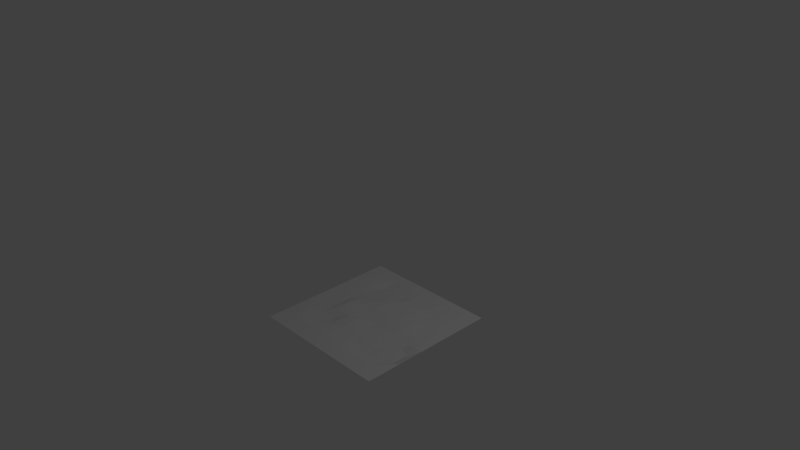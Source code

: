 # Source: grass2.blend  (saved by Blender 2.77.0; exported with 4.5.12 LTS)
import bpy
from mathutils import Matrix  # noqa: F401  (used for matrix-valued properties, if any)

bpy.ops.wm.read_factory_settings(use_empty=True)
scene = bpy.context.scene
scene.name = 'Scene'

# ---- collections
col_collection_1 = bpy.data.collections.new('Collection 1'); scene.collection.children.link(col_collection_1)

# ---- materials (node trees are filled in below, after node groups)
mat_grass = bpy.data.materials.new('Grass')
mat_grass.alpha_threshold = 0.0
mat_grass.use_transparent_shadow = False
mat_grass.preview_render_type = 'FLAT'
mat_grass.roughness = 0.5
mat_grass.specular_intensity = 0.7675

# ---- material node trees

# ---- world
world_world = bpy.data.worlds.new('World'); scene.world = world_world
world_world.color = (0.05088, 0.05088, 0.05088)
world_world.use_sun_shadow = False
world_world.sun_shadow_jitter_overblur = 0.0
world_world.cycles.sampling_method = 'MANUAL'

# ---- cameras
cam_camera = bpy.data.cameras.new('Camera')
cam_camera.clip_end = 100.0
cam_camera.lens = 35.0
cam_camera.sensor_width = 32.0
cam_camera.sensor_height = 18.0
cam_camera.ortho_scale = 7.314
cam_camera.dof.focus_distance = 0.0
cam_camera.dof.aperture_fstop = 128.0

# ---- lights
light_lamp = bpy.data.lights.new('Lamp', 'POINT')
light_lamp.transmission_factor = 0.0
light_lamp.cutoff_distance = 30.0
light_lamp.energy = 100.0
light_lamp.shadow_buffer_clip_start = 1.001
light_lamp.shadow_soft_size = 0.1
light_lamp.shadow_maximum_resolution = 0.006
light_lamp.use_absolute_resolution = True

# ---- meshes
me_plane = bpy.data.meshes.new('Plane')
me_plane.from_pydata([(-1.0, -1.0, 0.0), (1.0, -1.0, 0.0), (-1.0, 1.0, 0.0), (1.0, 1.0, 0.0), (-1.0, 0.0, 0.0), (0.0, -1.0, 0.0), (1.0, 0.0, 0.0), (0.0, 1.0, 0.0), (-0.00057, 0.004561, 0.01185), (-1.0, -0.5, 0.0), (0.5, -1.0, 0.0), (1.0, 0.5, 0.0), (-0.5, 1.0, 0.0), (-1.0, 0.5, 0.0), (-0.5, -1.0, 0.0), (1.0, -0.5, 0.0), (0.5, 1.0, 0.0), (0.0003612, 0.4994, 0.02167), (0.007035, -0.5029, -0.01947), (-0.5, 1.84e-07, 0.03694), (0.5003, 0.007533, 0.009275), (-0.4988, -0.4971, -0.01401), (-0.4996, 0.4983, -0.01577), (0.5, 0.5, 0.0004629), (-1.0, -0.75, 0.0), (0.75, -1.0, 0.0), (1.0, 0.75, 0.0), (-0.75, 1.0, 0.0), (-1.0, 0.25, 0.0), (-0.25, -1.0, 0.0), (1.0, -0.25, 0.0), (0.25, 1.0, 0.0), (0.0006589, 0.7505, -0.004986), (-0.001075, -0.2507, 0.01569), (-0.75, 0.0, 0.0), (0.2512, 0.004412, 0.01231), (-1.0, -0.25, 0.0), (0.25, -1.0, 0.0), (1.0, 0.25, 0.0), (-0.25, 1.0, 0.0), (-1.0, 0.75, 0.0), (-0.75, -1.0, 0.0), (1.0, -0.75, 0.0), (0.75, 1.0, 0.0), (8.4e-05, 0.2502, 0.02842), (-1.383e-05, -0.75, -0.0006706), (-0.2549, 0.002583, 0.01748), (0.7499, 0.0001625, -0.001335), (0.5, -0.7542, -0.006561), (0.2042, -0.5422, -0.03477), (0.75, -0.5, -0.05079), (-0.5034, -0.2488, 0.03009), (-0.4999, -0.7512, -0.001766), (-0.7503, -0.4999, -0.0003578), (-0.2496, -0.4994, 0.001638), (-0.5012, 0.7562, -0.02423), (-0.4992, 0.2492, 0.004596), (-0.7501, 0.5, -0.003901), (-0.2492, 0.4988, 0.000653), (0.4995, 0.7488, -0.008148), (0.5, 0.2503, 0.01849), (0.25, 0.5, 0.018), (0.75, 0.5, 0.006743), (0.75, 0.25, 2.624e-06), (0.2501, 0.2507, 0.02344), (0.2533, 0.7528, -0.01147), (-0.25, 0.2502, 0.03376), (-0.75, 0.25, 0.0), (-0.75, 0.75, -4.204e-06), (-0.25, -0.75, -0.0009423), (-0.75, -0.75, 0.0), (-0.75, -0.25, 0.0), (0.75, -0.75, 0.0), (0.2495, -0.7524, -0.008067), (0.212, -0.2105, -0.004297), (0.7698, -0.2297, -0.04717), (-0.2466, -0.249, 0.02987), (-0.2504, 0.7537, -0.01901), (0.75, 0.75, 6.762e-05), (-1.0, -0.875, 0.0), (0.875, -1.0, 0.0), (1.0, 0.875, 0.0), (-0.875, 1.0, 0.0), (-1.0, 0.125, 0.0), (-0.125, -1.0, 0.0), (1.0, -0.125, 0.0), (0.125, 1.0, 0.0), (3.995e-09, 0.875, -4.209e-06), (-0.001608, -0.1266, 0.006132), (-0.875, 0.0, 0.0), (0.127, 0.003521, 0.01151), (-1.0, -0.375, 0.0), (0.375, -1.0, 0.0), (1.0, 0.375, 0.0), (-0.375, 1.0, 0.0), (-1.0, 0.625, 0.0), (-0.625, -1.0, 0.0), (1.0, -0.625, 0.0), (0.625, 1.0, 0.0), (-6.397e-06, 0.375, 0.02775), (0.0002687, -0.6265, -0.01519), (-0.3768, 0.0002191, 0.03405), (0.6249, 0.005284, -0.002777), (0.5022, -0.08844, -0.01269), (0.5, -0.6627, -0.03986), (0.1093, -0.5014, -0.02684), (-0.5005, -0.1243, 0.03673), (-0.4989, -0.628, -0.01362), (-0.875, -0.5, 0.0), (-0.3719, -0.4988, -0.008549), (-0.5, 0.8751, -6.789e-05), (-0.4992, 0.3741, -0.006913), (-0.875, 0.5, 0.0), (-0.3738, 0.4987, -0.009479), (0.4999, 0.8761, -0.001832), (0.5, 0.375, 0.00701), (0.125, 0.5, 0.02012), (0.625, 0.5, 0.004203), (-1.0, -0.625, 0.0), (0.625, -1.0, 0.0), (1.0, 0.625, 0.0), (-0.625, 1.0, 0.0), (-1.0, 0.375, 0.0), (-0.375, -1.0, 0.0), (1.0, -0.375, 0.0), (0.375, 1.0, 0.0), (0.004, 0.6237, -0.00656), (-0.004808, -0.3757, 0.005866), (-0.625, 5.676e-12, 4.069e-06), (0.3762, 0.01045, 0.0113), (-1.0, -0.125, 0.0), (0.125, -1.0, 0.0), (1.0, 0.125, 0.0), (-0.125, 1.0, 0.0), (-1.0, 0.875, 0.0), (-0.875, -1.0, 0.0), (1.0, -0.875, 0.0), (0.875, 1.0, 0.0), (0.0001858, 0.1254, 0.02717), (0.0, -0.875, 0.0), (-0.1211, 0.003542, 0.01528), (0.875, 0.0, 0.0), (0.5, -0.875, 0.0), (0.875, -0.5, -0.05079), (-0.5012, -0.3741, -0.00655), (-0.5, -0.875, 0.0), (-0.6288, -0.4978, -0.01073), (-0.1236, -0.5001, -0.003598), (-0.502, 0.6213, -0.03654), (-0.4996, 0.1247, 0.02277), (-0.625, 0.4998, -0.01177), (-0.1247, 0.4979, 0.01082), (0.5, 0.625, -2.047e-05), (0.5001, 0.1268, 0.01783), (0.375, 0.5, 0.007231), (0.875, 0.5, 0.0), (0.75, 0.375, 6.297e-05), (0.75, 0.125, 1.173e-05), (0.625, 0.25, 0.00191), (0.875, 0.25, 0.0), (0.25, 0.3751, 0.02301), (0.2504, 0.1269, 0.02068), (0.1251, 0.2504, 0.02476), (0.3751, 0.251, 0.02106), (0.25, 0.875, -5.653e-06), (0.2526, 0.6213, -0.006261), (0.122, 0.7529, -0.01383), (0.3749, 0.75, -0.000151), (-0.2496, 0.3747, 0.01836), (-0.2505, 0.1275, 0.03709), (-0.3743, 0.2493, 0.01552), (-0.1248, 0.2504, 0.03987), (-0.75, 0.375, -0.0006311), (-0.75, 0.125, 0.0), (-0.875, 0.25, 0.0), (-0.6248, 0.2497, -0.002614), (-0.75, 0.875, 0.0), (-0.75, 0.625, -0.002513), (-0.875, 0.75, 0.0), (-0.6263, 0.7509, -0.004049), (-0.2499, -0.625, -0.006851), (-0.25, -0.875, 0.0), (-0.3749, -0.7501, -0.000443), (-0.125, -0.75, -0.0005871), (-0.7502, -0.6251, -0.0002683), (-0.75, -0.875, 0.0), (-0.875, -0.75, 0.0), (-0.6252, -0.7505, -0.0006964), (-0.75, -0.125, 0.0), (-0.75, -0.375, 0.0), (-0.875, -0.25, 0.0), (-0.625, -0.25, -8.529e-06), (0.75, -0.625, -0.05079), (0.75, -0.875, 0.0), (0.625, -0.75, -9.36e-05), (0.875, -0.75, 0.0), (0.2483, -0.6314, -0.03081), (0.25, -0.875, 0.0), (0.1244, -0.7506, -0.003872), (0.3749, -0.7581, -0.01192), (0.2529, -0.1207, 0.001032), (0.124, -0.2517, -0.0003736), (0.7458, -0.125, -0.02446), (0.875, -0.25, -0.05079), (-0.2528, -0.1289, 0.02074), (-0.2485, -0.3758, 0.0277), (-0.3744, -0.2481, 0.02389), (-0.1252, -0.25, 0.03038), (-0.25, 0.875, -4.867e-06), (-0.2519, 0.6206, -0.0262), (-0.3726, 0.7531, -0.01728), (-0.1227, 0.7535, -0.01491), (0.75, 0.875, 0.0), (0.75, 0.6251, 0.007877), (0.6256, 0.7499, -0.0008354), (0.875, 0.75, 0.0), (0.875, 0.625, 0.0002566), (0.625, 0.625, 0.001427), (0.625, 0.875, -9.722e-06), (-0.1218, 0.6209, -0.02626), (-0.3704, 0.6225, -0.02741), (-0.375, 0.875, -1.247e-06), (-0.1255, -0.3749, 0.02587), (-0.3743, -0.378, -0.01008), (-0.3752, -0.1226, 0.03261), (0.875, -0.375, -0.05079), (0.6227, -0.09587, -0.01947), (0.1006, -0.3777, -0.009035), (0.128, -0.1248, 0.0002558), (0.375, -0.875, 0.0), (0.125, -0.875, 0.0), (0.1203, -0.6276, -0.02096), (0.875, -0.875, 0.0), (0.625, -0.875, 0.0), (0.625, -0.6444, -0.04536), (-0.6255, -0.3742, -0.001297), (-0.875, -0.375, 0.0), (-0.875, -0.125, 0.0), (-0.625, -0.875, 0.0), (-0.875, -0.875, 0.0), (-0.875, -0.625, 0.0), (-0.125, -0.875, 0.0), (-0.375, -0.875, 0.0), (-0.3726, -0.626, -0.01009), (-0.6273, 0.6243, -0.0141), (-0.875, 0.625, 0.0), (-0.875, 0.875, 0.0), (-0.625, 0.125, 6.443e-05), (-0.875, 0.125, 0.0), (-0.875, 0.375, 0.0), (-0.124, 0.1267, 0.03911), (-0.375, 0.125, 0.03179), (-0.374, 0.3741, 0.002281), (0.375, 0.625, 0.0002143), (0.1229, 0.6211, -0.006198), (0.125, 0.875, 0.0), (0.3754, 0.1284, 0.01976), (0.1252, 0.1257, 0.02212), (0.125, 0.3751, 0.02538), (0.875, 0.125, 0.0), (0.625, 0.1251, 0.002516), (0.625, 0.375, 0.0001773), (0.875, 0.375, 0.0), (0.375, 0.3751, 0.01776), (0.375, 0.875, 0.0), (-0.125, 0.375, 0.02999), (-0.6248, 0.3746, -0.009155), (-0.625, 0.875, 0.0), (-0.1248, -0.6255, -0.009997), (-0.6284, -0.6272, -0.009828), (-0.625, -0.125, 0.0), (0.875, -0.625, 0.0), (0.3755, -0.6608, -0.03596), (0.379, -0.09415, -0.003115), (0.875, -0.125, 0.0), (-0.1245, -0.1292, 0.01391), (-0.125, 0.875, -1.641e-05), (0.875, 0.875, 0.0), (0.002369, -0.5148, -0.05762), (0.5002, -0.4917, -0.05423), (0.5025, -0.2665, -0.03789), (0.2567, -0.4928, -0.04004), (0.75, -0.5, -0.05079), (0.2637, -0.2643, -0.0147), (0.7476, -0.2546, -0.0489), (0.5033, -0.1748, -0.02569), (0.5005, -0.5888, -0.05295), (0.1486, -0.4707, -0.03389), (0.625, -0.4976, -0.05342), (0.5005, -0.3765, -0.0497), (0.3769, -0.4919, -0.04873), (0.875, -0.5, -0.05079), (0.75, -0.625, -0.05079), (0.2956, -0.5694, -0.04217), (0.2988, -0.1799, -0.007976), (0.2659, -0.3832, -0.02898), (0.1866, -0.2993, -0.01155), (0.381, -0.2649, -0.02704), (0.7041, -0.184, -0.03639), (0.75, -0.375, -0.05079), (0.623, -0.2674, -0.04305), (0.875, -0.25, -0.05079), (0.875, -0.375, -0.05079), (0.625, -0.3752, -0.05085), (0.6137, -0.1797, -0.03161), (0.3796, -0.3811, -0.03909), (0.1748, -0.3829, -0.01973), (0.625, -0.6062, -0.05287), (0.3843, -0.5813, -0.04904), (0.3898, -0.1734, -0.01588)], [], [(277, 81, 3, 137), (276, 87, 7, 133), (275, 88, 8, 140), (274, 85, 6, 141), (273, 103, 20, 129), (234, 192, 292, 307), (271, 97, 15, 143), (270, 106, 19, 128), (269, 107, 21, 146), (268, 100, 18, 147), (267, 110, 12, 121), (266, 111, 22, 150), (265, 99, 17, 151), (264, 114, 16, 125), (263, 115, 23, 154), (262, 93, 11, 155), (261, 156, 62, 117), (260, 157, 63, 158), (259, 132, 38, 159), (258, 160, 61, 116), (257, 161, 64, 162), (256, 153, 60, 163), (255, 164, 31, 86), (254, 165, 65, 166), (253, 152, 59, 167), (252, 168, 58, 113), (251, 169, 66, 170), (250, 138, 44, 171), (249, 172, 57, 112), (248, 173, 67, 174), (247, 149, 56, 175), (246, 176, 27, 82), (245, 177, 68, 178), (244, 148, 55, 179), (243, 180, 54, 109), (242, 181, 69, 182), (241, 139, 45, 183), (240, 184, 53, 108), (239, 185, 70, 186), (238, 145, 52, 187), (237, 188, 34, 89), (236, 189, 71, 190), (235, 144, 51, 191), (227, 105, 287, 306), (233, 193, 72, 194), (232, 136, 42, 195), (231, 196, 49, 105), (230, 197, 73, 198), (229, 142, 48, 199), (228, 200, 35, 90), (273, 200, 294, 309), (50, 143, 291, 282), (226, 202, 47, 102), (104, 234, 307, 286), (225, 124, 30, 203), (224, 204, 46, 101), (223, 205, 76, 206), (222, 127, 33, 207), (221, 208, 39, 94), (220, 209, 77, 210), (219, 126, 32, 211), (218, 212, 43, 98), (217, 213, 78, 214), (216, 120, 26, 215), (213, 216, 215, 78), (62, 155, 216, 213), (155, 11, 120, 216), (152, 217, 214, 59), (23, 117, 217, 152), (117, 62, 213, 217), (114, 218, 98, 16), (59, 214, 218, 114), (214, 78, 212, 218), (209, 219, 211, 77), (58, 151, 219, 209), (151, 17, 126, 219), (148, 220, 210, 55), (22, 113, 220, 148), (113, 58, 209, 220), (110, 221, 94, 12), (55, 210, 221, 110), (210, 77, 208, 221), (205, 222, 207, 76), (54, 147, 222, 205), (147, 18, 127, 222), (144, 223, 206, 51), (21, 109, 223, 144), (109, 54, 205, 223), (106, 224, 101, 19), (51, 206, 224, 106), (206, 76, 204, 224), (105, 49, 281, 287), (201, 227, 306, 296), (143, 15, 124, 225), (143, 225, 302, 291), (225, 203, 301, 302), (75, 202, 298, 284), (103, 226, 102, 20), (203, 75, 284, 301), (192, 50, 282, 292), (272, 104, 286, 308), (196, 272, 308, 293), (18, 105, 287, 278), (127, 227, 201, 33), (18, 105, 227, 127), (74, 201, 296, 283), (88, 228, 90, 8), (33, 201, 228, 88), (201, 74, 200, 228), (197, 229, 199, 73), (37, 92, 229, 197), (92, 10, 142, 229), (139, 230, 198, 45), (5, 131, 230, 139), (131, 37, 197, 230), (100, 231, 105, 18), (45, 198, 231, 100), (198, 73, 196, 231), (193, 232, 195, 72), (25, 80, 232, 193), (80, 1, 136, 232), (142, 233, 194, 48), (10, 119, 233, 142), (119, 25, 193, 233), (202, 226, 304, 298), (48, 194, 234, 104), (194, 72, 192, 234), (189, 235, 191, 71), (53, 146, 235, 189), (146, 21, 144, 235), (91, 236, 190, 36), (9, 108, 236, 91), (108, 53, 189, 236), (130, 237, 89, 4), (36, 190, 237, 130), (190, 71, 188, 237), (185, 238, 187, 70), (41, 96, 238, 185), (96, 14, 145, 238), (79, 239, 186, 24), (0, 135, 239, 79), (135, 41, 185, 239), (118, 240, 108, 9), (24, 186, 240, 118), (186, 70, 184, 240), (181, 241, 183, 69), (29, 84, 241, 181), (84, 5, 139, 241), (145, 242, 182, 52), (14, 123, 242, 145), (123, 29, 181, 242), (107, 243, 109, 21), (52, 182, 243, 107), (182, 69, 180, 243), (177, 244, 179, 68), (57, 150, 244, 177), (150, 22, 148, 244), (95, 245, 178, 40), (13, 112, 245, 95), (112, 57, 177, 245), (134, 246, 82, 2), (40, 178, 246, 134), (178, 68, 176, 246), (173, 247, 175, 67), (34, 128, 247, 173), (128, 19, 149, 247), (83, 248, 174, 28), (4, 89, 248, 83), (89, 34, 173, 248), (122, 249, 112, 13), (28, 174, 249, 122), (174, 67, 172, 249), (169, 250, 171, 66), (46, 140, 250, 169), (140, 8, 138, 250), (149, 251, 170, 56), (19, 101, 251, 149), (101, 46, 169, 251), (111, 252, 113, 22), (56, 170, 252, 111), (170, 66, 168, 252), (165, 253, 167, 65), (61, 154, 253, 165), (154, 23, 152, 253), (126, 254, 166, 32), (17, 116, 254, 126), (116, 61, 165, 254), (87, 255, 86, 7), (32, 166, 255, 87), (166, 65, 164, 255), (161, 256, 163, 64), (35, 129, 256, 161), (129, 20, 153, 256), (138, 257, 162, 44), (8, 90, 257, 138), (90, 35, 161, 257), (99, 258, 116, 17), (44, 162, 258, 99), (162, 64, 160, 258), (157, 259, 159, 63), (47, 141, 259, 157), (141, 6, 132, 259), (153, 260, 158, 60), (20, 102, 260, 153), (102, 47, 157, 260), (115, 261, 117, 23), (60, 158, 261, 115), (158, 63, 156, 261), (156, 262, 155, 62), (63, 159, 262, 156), (159, 38, 93, 262), (160, 263, 154, 61), (64, 163, 263, 160), (163, 60, 115, 263), (164, 264, 125, 31), (65, 167, 264, 164), (167, 59, 114, 264), (168, 265, 151, 58), (66, 171, 265, 168), (171, 44, 99, 265), (172, 266, 150, 57), (67, 175, 266, 172), (175, 56, 111, 266), (176, 267, 121, 27), (68, 179, 267, 176), (179, 55, 110, 267), (180, 268, 147, 54), (69, 183, 268, 180), (183, 45, 100, 268), (184, 269, 146, 53), (70, 187, 269, 184), (187, 52, 107, 269), (188, 270, 128, 34), (71, 191, 270, 188), (191, 51, 106, 270), (192, 271, 143, 50), (72, 195, 271, 192), (195, 42, 97, 271), (200, 74, 283, 294), (73, 199, 272, 196), (199, 48, 104, 272), (200, 273, 129, 35), (49, 196, 293, 281), (103, 273, 309, 285), (202, 274, 141, 47), (75, 203, 274, 202), (203, 30, 85, 274), (204, 275, 140, 46), (76, 207, 275, 204), (207, 33, 88, 275), (208, 276, 133, 39), (77, 211, 276, 208), (211, 32, 87, 276), (212, 277, 137, 43), (78, 215, 277, 212), (215, 26, 81, 277), (308, 286, 279, 290), (307, 292, 282, 288), (306, 295, 283, 296), (305, 289, 280, 297), (303, 299, 284, 300), (299, 302, 301, 284), (282, 291, 302, 299), (289, 303, 300, 280), (279, 288, 303, 289), (288, 282, 299, 303), (280, 300, 304, 285), (300, 284, 298, 304), (295, 305, 297, 283), (281, 290, 305, 295), (290, 279, 289, 305), (287, 281, 295, 306), (286, 307, 288, 279), (293, 308, 290, 281), (283, 297, 309, 294), (297, 280, 285, 309), (226, 103, 285, 304)])
_uv = me_plane.uv_layers.new(name='UVMap')
_uv.uv.foreach_set('vector', [0.9271, 0.9054, 0.9892, 0.9033, 0.9912, 0.9653, 0.9292, 0.9674, 0.432, 0.9177, 0.4938, 0.9167, 0.4948, 0.9787, 0.4328, 0.9796, 0.4286, 0.4265, 0.4874, 0.4273, 0.4884, 0.4902, 0.4306, 0.4901, 0.9041, 0.4149, 0.9632, 0.409, 0.9688, 0.4699, 0.9083, 0.4746, 0.6693, 0.44, 0.7281, 0.4406, 0.7283, 0.4874, 0.6691, 0.4904, 0.7753, 0.1822, 0.8292, 0.197, 0.8284, 0.1979, 0.7749, 0.1974, 0.8909, 0.1931, 0.9465, 0.192, 0.9479, 0.2454, 0.8912, 0.254, 0.1852, 0.4281, 0.2479, 0.4291, 0.248, 0.4885, 0.1849, 0.4889, 0.1864, 0.184, 0.2489, 0.1845, 0.2482, 0.2475, 0.1854, 0.2466, 0.4291, 0.1876, 0.4889, 0.1873, 0.4929, 0.2456, 0.4294, 0.2477, 0.1853, 0.9189, 0.2471, 0.9191, 0.2471, 0.9807, 0.1853, 0.9807, 0.1852, 0.6725, 0.2468, 0.6721, 0.2469, 0.7331, 0.1852, 0.7341, 0.4299, 0.67, 0.4905, 0.6696, 0.4915, 0.73, 0.4304, 0.7304, 0.6793, 0.9128, 0.7413, 0.9117, 0.743, 0.9731, 0.6809, 0.9748, 0.6729, 0.6665, 0.7341, 0.665, 0.736, 0.7262, 0.6746, 0.7278, 0.9181, 0.658, 0.9798, 0.6552, 0.9825, 0.7172, 0.9206, 0.7197, 0.7953, 0.663, 0.8566, 0.6606, 0.8589, 0.7221, 0.7975, 0.7243, 0.7906, 0.5413, 0.8512, 0.5386, 0.8541, 0.5994, 0.7931, 0.6019, 0.9121, 0.5353, 0.9733, 0.5315, 0.9768, 0.5933, 0.9153, 0.5965, 0.5512, 0.6688, 0.612, 0.6678, 0.6132, 0.7286, 0.5522, 0.7296, 0.5495, 0.5481, 0.6099, 0.5476, 0.6109, 0.6074, 0.5504, 0.6083, 0.67, 0.5471, 0.73, 0.5446, 0.7318, 0.6041, 0.6714, 0.6062, 0.5556, 0.9157, 0.6174, 0.9144, 0.6189, 0.9763, 0.5568, 0.9776, 0.5522, 0.7903, 0.6159, 0.7891, 0.6176, 0.8538, 0.553, 0.8552, 0.6762, 0.7893, 0.7378, 0.7876, 0.7393, 0.8487, 0.6778, 0.8509, 0.3082, 0.6716, 0.3692, 0.6708, 0.3696, 0.7319, 0.3085, 0.7327, 0.3081, 0.5494, 0.3684, 0.5508, 0.369, 0.6101, 0.308, 0.6104, 0.4293, 0.5503, 0.4892, 0.5487, 0.4899, 0.609, 0.4294, 0.6096, 0.06206, 0.6725, 0.1236, 0.6726, 0.1235, 0.7341, 0.06195, 0.7341, 0.06249, 0.5496, 0.1238, 0.5498, 0.1237, 0.6112, 0.06223, 0.611, 0.1851, 0.5499, 0.2474, 0.5493, 0.2468, 0.6107, 0.1852, 0.6111, 0.06183, 0.919, 0.1235, 0.919, 0.1236, 0.9808, 0.06184, 0.9808, 0.06187, 0.7957, 0.1235, 0.7957, 0.1235, 0.8573, 0.06183, 0.8573, 0.1842, 0.7954, 0.2461, 0.7938, 0.2465, 0.8596, 0.1844, 0.8577, 0.3097, 0.1862, 0.3689, 0.1874, 0.3686, 0.248, 0.3093, 0.2473, 0.3105, 0.06629, 0.3705, 0.0674, 0.3695, 0.1273, 0.3095, 0.1263, 0.4302, 0.06845, 0.4895, 0.06946, 0.4887, 0.1285, 0.4294, 0.128, 0.06663, 0.1832, 0.1272, 0.1842, 0.1263, 0.2449, 0.06569, 0.244, 0.06875, 0.06189, 0.1294, 0.06299, 0.1283, 0.1236, 0.06765, 0.1225, 0.1899, 0.06407, 0.2503, 0.06517, 0.2493, 0.1249, 0.1888, 0.1243, 0.06339, 0.427, 0.1244, 0.4276, 0.124, 0.4886, 0.06286, 0.4882, 0.06484, 0.3049, 0.1258, 0.3057, 0.1251, 0.3666, 0.06407, 0.3659, 0.1864, 0.3067, 0.2466, 0.307, 0.2464, 0.3697, 0.1861, 0.3672, 0.5352, 0.3077, 0.537, 0.2491, 0.5591, 0.2621, 0.5709, 0.3043, 0.7795, 0.07581, 0.8362, 0.07798, 0.8341, 0.1351, 0.7777, 0.132, 0.8925, 0.07977, 0.9482, 0.08125, 0.9469, 0.1368, 0.8912, 0.1361, 0.5443, 0.1875, 0.605, 0.1863, 0.5842, 0.2281, 0.5371, 0.2486, 0.5484, 0.07054, 0.607, 0.07163, 0.6058, 0.1289, 0.5471, 0.1291, 0.6652, 0.07281, 0.7227, 0.07413, 0.7216, 0.1291, 0.6642, 0.1271, 0.5494, 0.4275, 0.609, 0.4287, 0.6092, 0.4887, 0.5496, 0.4891, 0.6693, 0.44, 0.609, 0.4287, 0.6304, 0.3999, 0.6738, 0.4018, 0.8407, 0.2396, 0.8912, 0.254, 0.8905, 0.2546, 0.8399, 0.2403, 0.7851, 0.435, 0.8426, 0.4185, 0.8482, 0.4784, 0.7882, 0.4837, 0.7209, 0.1728, 0.7753, 0.1822, 0.7749, 0.1974, 0.7214, 0.206, 0.8994, 0.2982, 0.9532, 0.2963, 0.9557, 0.3497, 0.8943, 0.3527, 0.3079, 0.4299, 0.367, 0.4267, 0.3663, 0.49, 0.3071, 0.489, 0.3073, 0.3048, 0.3693, 0.3087, 0.3699, 0.369, 0.3084, 0.3692, 0.4274, 0.3092, 0.4853, 0.3083, 0.4868, 0.368, 0.4276, 0.3683, 0.3087, 0.9188, 0.3703, 0.9184, 0.3708, 0.9802, 0.309, 0.9806, 0.3102, 0.794, 0.3683, 0.7928, 0.3695, 0.8581, 0.3096, 0.8583, 0.4315, 0.7926, 0.4936, 0.7925, 0.4931, 0.8551, 0.4322, 0.8574, 0.8032, 0.9093, 0.8652, 0.9074, 0.8671, 0.9694, 0.8051, 0.9713, 0.7994, 0.7858, 0.8611, 0.7837, 0.8632, 0.8455, 0.8016, 0.8474, 0.9229, 0.7815, 0.9848, 0.7792, 0.9871, 0.8413, 0.9251, 0.8434, 0.8611, 0.7837, 0.9229, 0.7815, 0.9251, 0.8434, 0.8632, 0.8455, 0.8589, 0.7221, 0.9206, 0.7197, 0.9229, 0.7815, 0.8611, 0.7837, 0.9206, 0.7197, 0.9825, 0.7172, 0.9848, 0.7792, 0.9229, 0.7815, 0.7378, 0.7876, 0.7994, 0.7858, 0.8016, 0.8474, 0.7393, 0.8487, 0.736, 0.7262, 0.7975, 0.7243, 0.7994, 0.7858, 0.7378, 0.7876, 0.7975, 0.7243, 0.8589, 0.7221, 0.8611, 0.7837, 0.7994, 0.7858, 0.7413, 0.9117, 0.8032, 0.9093, 0.8051, 0.9713, 0.743, 0.9731, 0.7393, 0.8487, 0.8016, 0.8474, 0.8032, 0.9093, 0.7413, 0.9117, 0.8016, 0.8474, 0.8632, 0.8455, 0.8652, 0.9074, 0.8032, 0.9093, 0.3683, 0.7928, 0.4315, 0.7926, 0.4322, 0.8574, 0.3695, 0.8581, 0.3696, 0.7319, 0.4304, 0.7304, 0.4315, 0.7926, 0.3683, 0.7928, 0.4304, 0.7304, 0.4915, 0.73, 0.4936, 0.7925, 0.4315, 0.7926, 0.2461, 0.7938, 0.3102, 0.794, 0.3096, 0.8583, 0.2465, 0.8596, 0.2469, 0.7331, 0.3085, 0.7327, 0.3102, 0.794, 0.2461, 0.7938, 0.3085, 0.7327, 0.3696, 0.7319, 0.3683, 0.7928, 0.3102, 0.794, 0.2471, 0.9191, 0.3087, 0.9188, 0.309, 0.9806, 0.2471, 0.9807, 0.2465, 0.8596, 0.3096, 0.8583, 0.3087, 0.9188, 0.2471, 0.9191, 0.3096, 0.8583, 0.3695, 0.8581, 0.3703, 0.9184, 0.3087, 0.9188, 0.3693, 0.3087, 0.4274, 0.3092, 0.4276, 0.3683, 0.3699, 0.369, 0.3686, 0.248, 0.4294, 0.2477, 0.4274, 0.3092, 0.3693, 0.3087, 0.4294, 0.2477, 0.4929, 0.2456, 0.4853, 0.3083, 0.4274, 0.3092, 0.2466, 0.307, 0.3073, 0.3048, 0.3084, 0.3692, 0.2464, 0.3697, 0.2482, 0.2475, 0.3093, 0.2473, 0.3073, 0.3048, 0.2466, 0.307, 0.3093, 0.2473, 0.3686, 0.248, 0.3693, 0.3087, 0.3073, 0.3048, 0.2479, 0.4291, 0.3079, 0.4299, 0.3071, 0.489, 0.248, 0.4885, 0.2464, 0.3697, 0.3084, 0.3692, 0.3079, 0.4299, 0.2479, 0.4291, 0.3084, 0.3692, 0.3699, 0.369, 0.367, 0.4267, 0.3079, 0.4299, 0.5371, 0.2486, 0.5842, 0.2281, 0.6093, 0.2513, 0.5591, 0.2621, 0.5467, 0.3671, 0.5352, 0.3077, 0.5709, 0.3043, 0.5765, 0.344, 0.8912, 0.254, 0.9479, 0.2454, 0.9532, 0.2963, 0.8994, 0.2982, 0.8912, 0.254, 0.8994, 0.2982, 0.8985, 0.2983, 0.8905, 0.2546, 0.8994, 0.2982, 0.8943, 0.3527, 0.8934, 0.3521, 0.8985, 0.2983, 0.8516, 0.3688, 0.8426, 0.4185, 0.8216, 0.3917, 0.8399, 0.3573, 0.7281, 0.4406, 0.7851, 0.435, 0.7882, 0.4837, 0.7283, 0.4874, 0.8943, 0.3527, 0.8516, 0.3688, 0.8399, 0.3573, 0.8934, 0.3521, 0.8292, 0.197, 0.8407, 0.2396, 0.8399, 0.2403, 0.8284, 0.1979, 0.6642, 0.1731, 0.7209, 0.1728, 0.7214, 0.206, 0.6685, 0.2099, 0.605, 0.1863, 0.6642, 0.1731, 0.6685, 0.2099, 0.6273, 0.2155, 0.00418, 0.981, 0.05286, 0.9889, 0.07442, 0.9999, 0.0001023, 0.9999, 0.4853, 0.3083, 0.5352, 0.3077, 0.5467, 0.3671, 0.4868, 0.368, 0.4929, 0.2456, 0.537, 0.2491, 0.5352, 0.3077, 0.4853, 0.3083, 0.5889, 0.3861, 0.5467, 0.3671, 0.5765, 0.344, 0.6133, 0.36, 0.4874, 0.4273, 0.5494, 0.4275, 0.5496, 0.4891, 0.4884, 0.4902, 0.4868, 0.368, 0.5467, 0.3671, 0.5494, 0.4275, 0.4874, 0.4273, 0.5467, 0.3671, 0.5889, 0.3861, 0.609, 0.4287, 0.5494, 0.4275, 0.607, 0.07163, 0.6652, 0.07281, 0.6642, 0.1271, 0.6058, 0.1289, 0.6084, 0.01325, 0.6667, 0.01493, 0.6652, 0.07281, 0.607, 0.07163, 0.6667, 0.01493, 0.7244, 0.01684, 0.7227, 0.07413, 0.6652, 0.07281, 0.4895, 0.06946, 0.5484, 0.07054, 0.5471, 0.1291, 0.4887, 0.1285, 0.4907, 0.01034, 0.5497, 0.01176, 0.5484, 0.07054, 0.4895, 0.06946, 0.5497, 0.01176, 0.6084, 0.01325, 0.607, 0.07163, 0.5484, 0.07054, 0.4889, 0.1873, 0.5443, 0.1875, 0.5371, 0.2486, 0.4929, 0.2456, 0.4887, 0.1285, 0.5471, 0.1291, 0.5443, 0.1875, 0.4889, 0.1873, 0.5471, 0.1291, 0.6058, 0.1289, 0.605, 0.1863, 0.5443, 0.1875, 0.8362, 0.07798, 0.8925, 0.07977, 0.8912, 0.1361, 0.8341, 0.1351, 0.8383, 0.02145, 0.8943, 0.02367, 0.8925, 0.07977, 0.8362, 0.07798, 0.8943, 0.02367, 0.95, 0.02549, 0.9482, 0.08125, 0.8925, 0.07977, 0.7227, 0.07413, 0.7795, 0.07581, 0.7777, 0.132, 0.7216, 0.1291, 0.7244, 0.01684, 0.7816, 0.01901, 0.7795, 0.07581, 0.7227, 0.07413, 0.7816, 0.01901, 0.8383, 0.02145, 0.8362, 0.07798, 0.7795, 0.07581, 0.8426, 0.4185, 0.7851, 0.435, 0.7794, 0.3953, 0.8216, 0.3917, 0.7216, 0.1291, 0.7777, 0.132, 0.7753, 0.1822, 0.7209, 0.1728, 0.7777, 0.132, 0.8341, 0.1351, 0.8292, 0.197, 0.7753, 0.1822, 0.1258, 0.3057, 0.1864, 0.3067, 0.1861, 0.3672, 0.1251, 0.3666, 0.1263, 0.2449, 0.1854, 0.2466, 0.1864, 0.3067, 0.1258, 0.3057, 0.1854, 0.2466, 0.2482, 0.2475, 0.2466, 0.307, 0.1864, 0.3067, 0.003841, 0.3041, 0.06484, 0.3049, 0.06407, 0.3659, 0.002958, 0.3652, 0.004807, 0.2431, 0.06569, 0.244, 0.06484, 0.3049, 0.003841, 0.3041, 0.06569, 0.244, 0.1263, 0.2449, 0.1258, 0.3057, 0.06484, 0.3049, 0.002174, 0.4264, 0.06339, 0.427, 0.06286, 0.4882, 0.00153, 0.4877, 0.002958, 0.3652, 0.06407, 0.3659, 0.06339, 0.427, 0.002174, 0.4264, 0.06407, 0.3659, 0.1251, 0.3666, 0.1244, 0.4276, 0.06339, 0.427, 0.1294, 0.06299, 0.1899, 0.06407, 0.1888, 0.1243, 0.1283, 0.1236, 0.1305, 0.002434, 0.1911, 0.003632, 0.1899, 0.06407, 0.1294, 0.06299, 0.1911, 0.003632, 0.2515, 0.004887, 0.2503, 0.06517, 0.1899, 0.06407, 0.008083, 0.06075, 0.06875, 0.06189, 0.06765, 0.1225, 0.006943, 0.1215, 0.009245, 0.0001023, 0.0699, 0.001264, 0.06875, 0.06189, 0.008083, 0.06075, 0.0699, 0.001264, 0.1305, 0.002434, 0.1294, 0.06299, 0.06875, 0.06189, 0.005846, 0.1822, 0.06663, 0.1832, 0.06569, 0.244, 0.004807, 0.2431, 0.006943, 0.1215, 0.06765, 0.1225, 0.06663, 0.1832, 0.005846, 0.1822, 0.06765, 0.1225, 0.1283, 0.1236, 0.1272, 0.1842, 0.06663, 0.1832, 0.3705, 0.0674, 0.4302, 0.06845, 0.4294, 0.128, 0.3695, 0.1273, 0.3717, 0.007567, 0.4314, 0.00895, 0.4302, 0.06845, 0.3705, 0.0674, 0.4314, 0.00895, 0.4907, 0.01034, 0.4895, 0.06946, 0.4302, 0.06845, 0.2503, 0.06517, 0.3105, 0.06629, 0.3095, 0.1263, 0.2493, 0.1249, 0.2515, 0.004887, 0.3117, 0.006204, 0.3105, 0.06629, 0.2503, 0.06517, 0.3117, 0.006204, 0.3717, 0.007567, 0.3705, 0.0674, 0.3105, 0.06629, 0.2489, 0.1845, 0.3097, 0.1862, 0.3093, 0.2473, 0.2482, 0.2475, 0.2493, 0.1249, 0.3095, 0.1263, 0.3097, 0.1862, 0.2489, 0.1845, 0.3095, 0.1263, 0.3695, 0.1273, 0.3689, 0.1874, 0.3097, 0.1862, 0.1235, 0.7957, 0.1842, 0.7954, 0.1844, 0.8577, 0.1235, 0.8573, 0.1235, 0.7341, 0.1852, 0.7341, 0.1842, 0.7954, 0.1235, 0.7957, 0.1852, 0.7341, 0.2469, 0.7331, 0.2461, 0.7938, 0.1842, 0.7954, 0.0002116, 0.7956, 0.06187, 0.7957, 0.06183, 0.8573, 0.0001365, 0.8573, 0.0003274, 0.7339, 0.06195, 0.7341, 0.06187, 0.7957, 0.0002116, 0.7956, 0.06195, 0.7341, 0.1235, 0.7341, 0.1235, 0.7957, 0.06187, 0.7957, 0.0001069, 0.919, 0.06183, 0.919, 0.06184, 0.9808, 0.0001023, 0.9808, 0.0001365, 0.8573, 0.06183, 0.8573, 0.06183, 0.919, 0.0001069, 0.919, 0.06183, 0.8573, 0.1235, 0.8573, 0.1235, 0.919, 0.06183, 0.919, 0.1238, 0.5498, 0.1851, 0.5499, 0.1852, 0.6111, 0.1237, 0.6112, 0.124, 0.4886, 0.1849, 0.4889, 0.1851, 0.5499, 0.1238, 0.5498, 0.1849, 0.4889, 0.248, 0.4885, 0.2474, 0.5493, 0.1851, 0.5499, 0.001053, 0.5492, 0.06249, 0.5496, 0.06223, 0.611, 0.0007178, 0.6107, 0.00153, 0.4877, 0.06286, 0.4882, 0.06249, 0.5496, 0.001053, 0.5492, 0.06286, 0.4882, 0.124, 0.4886, 0.1238, 0.5498, 0.06249, 0.5496, 0.0004883, 0.6723, 0.06206, 0.6725, 0.06195, 0.7341, 0.0003274, 0.7339, 0.0007178, 0.6107, 0.06223, 0.611, 0.06206, 0.6725, 0.0004883, 0.6723, 0.06223, 0.611, 0.1237, 0.6112, 0.1236, 0.6726, 0.06206, 0.6725, 0.3684, 0.5508, 0.4293, 0.5503, 0.4294, 0.6096, 0.369, 0.6101, 0.3663, 0.49, 0.4306, 0.4901, 0.4293, 0.5503, 0.3684, 0.5508, 0.4306, 0.4901, 0.4884, 0.4902, 0.4892, 0.5487, 0.4293, 0.5503, 0.2474, 0.5493, 0.3081, 0.5494, 0.308, 0.6104, 0.2468, 0.6107, 0.248, 0.4885, 0.3071, 0.489, 0.3081, 0.5494, 0.2474, 0.5493, 0.3071, 0.489, 0.3663, 0.49, 0.3684, 0.5508, 0.3081, 0.5494, 0.2468, 0.6721, 0.3082, 0.6716, 0.3085, 0.7327, 0.2469, 0.7331, 0.2468, 0.6107, 0.308, 0.6104, 0.3082, 0.6716, 0.2468, 0.6721, 0.308, 0.6104, 0.369, 0.6101, 0.3692, 0.6708, 0.3082, 0.6716, 0.6159, 0.7891, 0.6762, 0.7893, 0.6778, 0.8509, 0.6176, 0.8538, 0.6132, 0.7286, 0.6746, 0.7278, 0.6762, 0.7893, 0.6159, 0.7891, 0.6746, 0.7278, 0.736, 0.7262, 0.7378, 0.7876, 0.6762, 0.7893, 0.4936, 0.7925, 0.5522, 0.7903, 0.553, 0.8552, 0.4931, 0.8551, 0.4915, 0.73, 0.5522, 0.7296, 0.5522, 0.7903, 0.4936, 0.7925, 0.5522, 0.7296, 0.6132, 0.7286, 0.6159, 0.7891, 0.5522, 0.7903, 0.4938, 0.9167, 0.5556, 0.9157, 0.5568, 0.9776, 0.4948, 0.9787, 0.4931, 0.8551, 0.553, 0.8552, 0.5556, 0.9157, 0.4938, 0.9167, 0.553, 0.8552, 0.6176, 0.8538, 0.6174, 0.9144, 0.5556, 0.9157, 0.6099, 0.5476, 0.67, 0.5471, 0.6714, 0.6062, 0.6109, 0.6074, 0.6092, 0.4887, 0.6691, 0.4904, 0.67, 0.5471, 0.6099, 0.5476, 0.6691, 0.4904, 0.7283, 0.4874, 0.73, 0.5446, 0.67, 0.5471, 0.4892, 0.5487, 0.5495, 0.5481, 0.5504, 0.6083, 0.4899, 0.609, 0.4884, 0.4902, 0.5496, 0.4891, 0.5495, 0.5481, 0.4892, 0.5487, 0.5496, 0.4891, 0.6092, 0.4887, 0.6099, 0.5476, 0.5495, 0.5481, 0.4905, 0.6696, 0.5512, 0.6688, 0.5522, 0.7296, 0.4915, 0.73, 0.4899, 0.609, 0.5504, 0.6083, 0.5512, 0.6688, 0.4905, 0.6696, 0.5504, 0.6083, 0.6109, 0.6074, 0.612, 0.6678, 0.5512, 0.6688, 0.8512, 0.5386, 0.9121, 0.5353, 0.9153, 0.5965, 0.8541, 0.5994, 0.8482, 0.4784, 0.9083, 0.4746, 0.9121, 0.5353, 0.8512, 0.5386, 0.9083, 0.4746, 0.9688, 0.4699, 0.9733, 0.5315, 0.9121, 0.5353, 0.73, 0.5446, 0.7906, 0.5413, 0.7931, 0.6019, 0.7318, 0.6041, 0.7283, 0.4874, 0.7882, 0.4837, 0.7906, 0.5413, 0.73, 0.5446, 0.7882, 0.4837, 0.8482, 0.4784, 0.8512, 0.5386, 0.7906, 0.5413, 0.7341, 0.665, 0.7953, 0.663, 0.7975, 0.7243, 0.736, 0.7262, 0.7318, 0.6041, 0.7931, 0.6019, 0.7953, 0.663, 0.7341, 0.665, 0.7931, 0.6019, 0.8541, 0.5994, 0.8566, 0.6606, 0.7953, 0.663, 0.8566, 0.6606, 0.9181, 0.658, 0.9206, 0.7197, 0.8589, 0.7221, 0.8541, 0.5994, 0.9153, 0.5965, 0.9181, 0.658, 0.8566, 0.6606, 0.9153, 0.5965, 0.9768, 0.5933, 0.9798, 0.6552, 0.9181, 0.658, 0.612, 0.6678, 0.6729, 0.6665, 0.6746, 0.7278, 0.6132, 0.7286, 0.6109, 0.6074, 0.6714, 0.6062, 0.6729, 0.6665, 0.612, 0.6678, 0.6714, 0.6062, 0.7318, 0.6041, 0.7341, 0.665, 0.6729, 0.6665, 0.6174, 0.9144, 0.6793, 0.9128, 0.6809, 0.9748, 0.6189, 0.9763, 0.6176, 0.8538, 0.6778, 0.8509, 0.6793, 0.9128, 0.6174, 0.9144, 0.6778, 0.8509, 0.7393, 0.8487, 0.7413, 0.9117, 0.6793, 0.9128, 0.3692, 0.6708, 0.4299, 0.67, 0.4304, 0.7304, 0.3696, 0.7319, 0.369, 0.6101, 0.4294, 0.6096, 0.4299, 0.67, 0.3692, 0.6708, 0.4294, 0.6096, 0.4899, 0.609, 0.4905, 0.6696, 0.4299, 0.67, 0.1236, 0.6726, 0.1852, 0.6725, 0.1852, 0.7341, 0.1235, 0.7341, 0.1237, 0.6112, 0.1852, 0.6111, 0.1852, 0.6725, 0.1236, 0.6726, 0.1852, 0.6111, 0.2468, 0.6107, 0.2468, 0.6721, 0.1852, 0.6725, 0.1235, 0.919, 0.1853, 0.9189, 0.1853, 0.9807, 0.1236, 0.9808, 0.1235, 0.8573, 0.1844, 0.8577, 0.1853, 0.9189, 0.1235, 0.919, 0.1844, 0.8577, 0.2465, 0.8596, 0.2471, 0.9191, 0.1853, 0.9189, 0.3689, 0.1874, 0.4291, 0.1876, 0.4294, 0.2477, 0.3686, 0.248, 0.3695, 0.1273, 0.4294, 0.128, 0.4291, 0.1876, 0.3689, 0.1874, 0.4294, 0.128, 0.4887, 0.1285, 0.4889, 0.1873, 0.4291, 0.1876, 0.1272, 0.1842, 0.1864, 0.184, 0.1854, 0.2466, 0.1263, 0.2449, 0.1283, 0.1236, 0.1888, 0.1243, 0.1864, 0.184, 0.1272, 0.1842, 0.1888, 0.1243, 0.2493, 0.1249, 0.2489, 0.1845, 0.1864, 0.184, 0.1244, 0.4276, 0.1852, 0.4281, 0.1849, 0.4889, 0.124, 0.4886, 0.1251, 0.3666, 0.1861, 0.3672, 0.1852, 0.4281, 0.1244, 0.4276, 0.1861, 0.3672, 0.2464, 0.3697, 0.2479, 0.4291, 0.1852, 0.4281, 0.8292, 0.197, 0.8909, 0.1931, 0.8912, 0.254, 0.8407, 0.2396, 0.8341, 0.1351, 0.8912, 0.1361, 0.8909, 0.1931, 0.8292, 0.197, 0.8912, 0.1361, 0.9469, 0.1368, 0.9465, 0.192, 0.8909, 0.1931, 0.609, 0.4287, 0.5889, 0.3861, 0.6133, 0.36, 0.6304, 0.3999, 0.6058, 0.1289, 0.6642, 0.1271, 0.6642, 0.1731, 0.605, 0.1863, 0.6642, 0.1271, 0.7216, 0.1291, 0.7209, 0.1728, 0.6642, 0.1731, 0.609, 0.4287, 0.6693, 0.44, 0.6691, 0.4904, 0.6092, 0.4887, 0.5842, 0.2281, 0.605, 0.1863, 0.6273, 0.2155, 0.6093, 0.2513, 0.7281, 0.4406, 0.6693, 0.44, 0.6738, 0.4018, 0.7275, 0.3993, 0.8426, 0.4185, 0.9041, 0.4149, 0.9083, 0.4746, 0.8482, 0.4784, 0.8516, 0.3688, 0.8943, 0.3527, 0.9041, 0.4149, 0.8426, 0.4185, 0.8943, 0.3527, 0.9557, 0.3497, 0.9632, 0.409, 0.9041, 0.4149, 0.367, 0.4267, 0.4286, 0.4265, 0.4306, 0.4901, 0.3663, 0.49, 0.3699, 0.369, 0.4276, 0.3683, 0.4286, 0.4265, 0.367, 0.4267, 0.4276, 0.3683, 0.4868, 0.368, 0.4874, 0.4273, 0.4286, 0.4265, 0.3703, 0.9184, 0.432, 0.9177, 0.4328, 0.9796, 0.3708, 0.9802, 0.3695, 0.8581, 0.4322, 0.8574, 0.432, 0.9177, 0.3703, 0.9184, 0.4322, 0.8574, 0.4931, 0.8551, 0.4938, 0.9167, 0.432, 0.9177, 0.8652, 0.9074, 0.9271, 0.9054, 0.9292, 0.9674, 0.8671, 0.9694, 0.8632, 0.8455, 0.9251, 0.8434, 0.9271, 0.9054, 0.8652, 0.9074, 0.9251, 0.8434, 0.9871, 0.8413, 0.9892, 0.9033, 0.9271, 0.9054, 0.6685, 0.2099, 0.7214, 0.206, 0.7222, 0.2501, 0.6654, 0.2512, 0.7749, 0.1974, 0.8284, 0.1979, 0.8399, 0.2403, 0.7789, 0.2447, 0.5709, 0.3043, 0.6139, 0.3034, 0.6133, 0.36, 0.5765, 0.344, 0.6673, 0.3032, 0.7237, 0.3039, 0.726, 0.3557, 0.6688, 0.3583, 0.7814, 0.3027, 0.8396, 0.301, 0.8399, 0.3573, 0.7822, 0.3536, 0.8396, 0.301, 0.8985, 0.2983, 0.8934, 0.3521, 0.8399, 0.3573, 0.8399, 0.2403, 0.8905, 0.2546, 0.8985, 0.2983, 0.8396, 0.301, 0.7237, 0.3039, 0.7814, 0.3027, 0.7822, 0.3536, 0.726, 0.3557, 0.7222, 0.2501, 0.7789, 0.2447, 0.7814, 0.3027, 0.7237, 0.3039, 0.7789, 0.2447, 0.8399, 0.2403, 0.8396, 0.301, 0.7814, 0.3027, 0.726, 0.3557, 0.7822, 0.3536, 0.7794, 0.3953, 0.7275, 0.3993, 0.7822, 0.3536, 0.8399, 0.3573, 0.8216, 0.3917, 0.7794, 0.3953, 0.6139, 0.3034, 0.6673, 0.3032, 0.6688, 0.3583, 0.6133, 0.36, 0.6093, 0.2513, 0.6654, 0.2512, 0.6673, 0.3032, 0.6139, 0.3034, 0.6654, 0.2512, 0.7222, 0.2501, 0.7237, 0.3039, 0.6673, 0.3032, 0.5591, 0.2621, 0.6093, 0.2513, 0.6139, 0.3034, 0.5709, 0.3043, 0.7214, 0.206, 0.7749, 0.1974, 0.7789, 0.2447, 0.7222, 0.2501, 0.6273, 0.2155, 0.6685, 0.2099, 0.6654, 0.2512, 0.6093, 0.2513, 0.6133, 0.36, 0.6688, 0.3583, 0.6738, 0.4018, 0.6304, 0.3999, 0.6688, 0.3583, 0.726, 0.3557, 0.7275, 0.3993, 0.6738, 0.4018, 0.7851, 0.435, 0.7281, 0.4406, 0.7275, 0.3993, 0.7794, 0.3953])
me_plane.materials.append(mat_grass)
me_plane.use_remesh_preserve_volume = False
me_plane.use_remesh_preserve_attributes = False
me_plane.use_mirror_vertex_groups = False
me_plane.update()

# ---- objects
ob_plane = bpy.data.objects.new('Plane', me_plane)
ob_lamp = bpy.data.objects.new('Lamp', light_lamp)
ob_camera = bpy.data.objects.new('Camera', cam_camera)

# ---- transforms, parenting, visibility, modifiers, constraints
ob_plane.location = (0.0, 0.0, 0.0)
ob_plane.lineart.crease_threshold = 0.0
ob_lamp.location = (4.076, 1.005, 5.904)
ob_lamp.rotation_euler = (0.6503, 0.05522, 1.866)
ob_lamp.lock_rotations_4d = False
ob_lamp.empty_display_type = 'ARROWS'
ob_lamp.color = (0.0, 0.0, 0.0, 0.0)
ob_lamp.lineart.crease_threshold = 0.0
ob_camera.location = (7.481, -6.508, 6.304)
ob_camera.rotation_euler = (1.109, 0.01082, 0.8149)
ob_camera.lock_rotations_4d = False
ob_camera.empty_display_type = 'ARROWS'
ob_camera.color = (0.0, 0.0, 0.0, 0.0)
ob_camera.display_type = 'WIRE'
ob_camera.lineart.crease_threshold = 0.0

# ---- collection membership
col_collection_1.objects.link(ob_plane)
col_collection_1.objects.link(ob_lamp)
col_collection_1.objects.link(ob_camera)

# ---- scene / render settings (as saved in the file)
scene.camera = ob_camera
scene.frame_start = 1; scene.frame_end = 250; scene.frame_set(0)
scene.render.engine = 'BLENDER_EEVEE_NEXT'
scene.render.resolution_percentage = 50
scene.render.dither_intensity = 0.0
scene.cycles.use_denoising = False
scene.cycles.samples = 128
scene.cycles.sampling_pattern = 'TABULATED_SOBOL'
scene.cycles.light_sampling_threshold = 0.0
scene.cycles.use_adaptive_sampling = False
scene.cycles.use_light_tree = False
scene.cycles.blur_glossy = 0.0
scene.cycles.sample_clamp_indirect = 0.0
scene.view_settings.view_transform = 'Standard'
bpy.context.view_layer.update()
